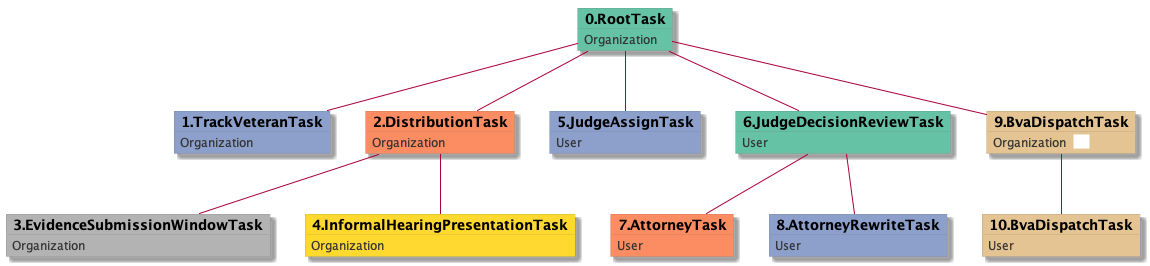

The diagram above was rendered by PlantUML. Its source (embedded in the PNG):
@startuml
skinparam {
  ObjectBorderColor #555
  ObjectBorderThickness 0
  ObjectFontStyle bold
  ObjectFontSize 14
  ObjectAttributeFontColor #333
  ObjectAttributeFontSize 12
}
  object 0.RootTask #66c2a5 {
Organization
}
  object 1.TrackVeteranTask #8da0cb {
Organization
}
  object 2.DistributionTask #fc8d62 {
Organization
}
  object 3.EvidenceSubmissionWindowTask #b3b3b3 {
Organization
}
  object 4.InformalHearingPresentationTask #ffd92f {
Organization
}
  object 5.JudgeAssignTask #8da0cb {
User
}
  object 6.JudgeDecisionReviewTask #66c2a5 {
User
}
  object 7.AttorneyTask #fc8d62 {
User
}
  object 8.AttorneyRewriteTask #8da0cb {
User
}
  object 9.BvaDispatchTask #e5c494 {
Organization  <back:white>    </back>
}
  object 10.BvaDispatchTask #e5c494 {
User
}
0.RootTask -- 1.TrackVeteranTask
0.RootTask -- 2.DistributionTask
2.DistributionTask -- 3.EvidenceSubmissionWindowTask
2.DistributionTask -- 4.InformalHearingPresentationTask
0.RootTask -- 5.JudgeAssignTask
0.RootTask -- 6.JudgeDecisionReviewTask
6.JudgeDecisionReviewTask -- 7.AttorneyTask
6.JudgeDecisionReviewTask -- 8.AttorneyRewriteTask
0.RootTask -- 9.BvaDispatchTask
9.BvaDispatchTask -- 10.BvaDispatchTask
@enduml